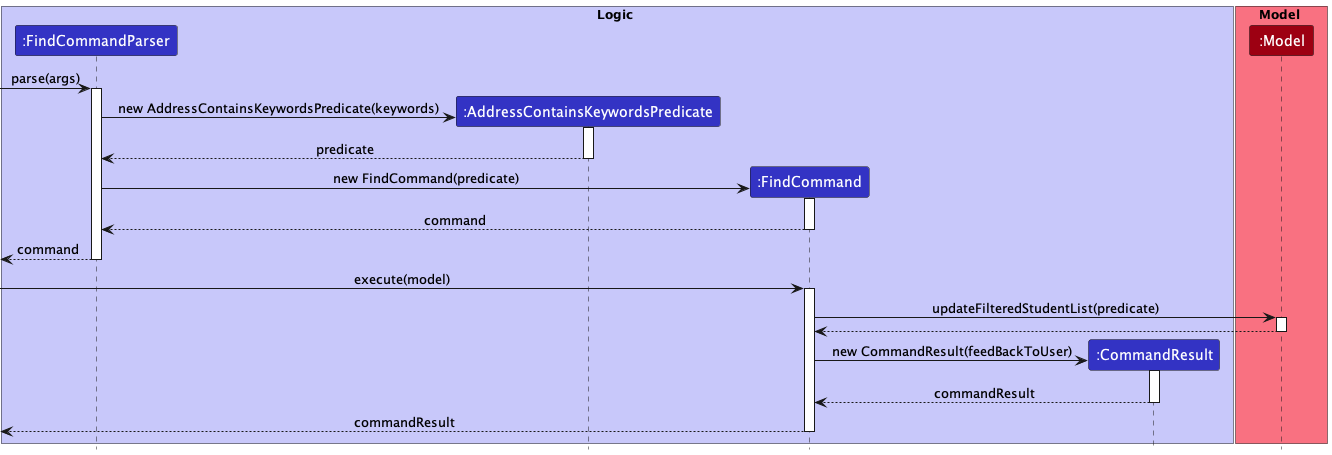

The diagram above was rendered by PlantUML. Its source (embedded in the PNG):
@startuml
!include style.puml

box Logic LOGIC_COLOR_T1
participant ":FindCommandParser" as FindCommandParser LOGIC_COLOR
participant ":AddressContainsKeywordsPredicate" as AddressContainsKeywordsPredicate LOGIC_COLOR
participant ":FindCommand" as FindCommand LOGIC_COLOR
participant ":CommandResult" as CommandResult LOGIC_COLOR
end box

box Model MODEL_COLOR_T1
participant ":Model" as Model MODEL_COLOR
end box

[-> FindCommandParser : parse(args)
activate FindCommandParser

create AddressContainsKeywordsPredicate
FindCommandParser -> AddressContainsKeywordsPredicate : new AddressContainsKeywordsPredicate(keywords)
activate AddressContainsKeywordsPredicate

AddressContainsKeywordsPredicate --> FindCommandParser : predicate
deactivate AddressContainsKeywordsPredicate

create FindCommand
FindCommandParser -> FindCommand : new FindCommand(predicate)
activate FindCommand

FindCommand --> FindCommandParser : command
deactivate FindCommand

[<--FindCommandParser : command
deactivate FindCommandParser

[->FindCommand : execute(model)
activate FindCommand

FindCommand -> Model : updateFilteredStudentList(predicate)
activate Model

Model --> FindCommand : 
deactivate Model

create CommandResult
FindCommand -> CommandResult : new CommandResult(feedBackToUser)
activate CommandResult

CommandResult --> FindCommand : commandResult
deactivate CommandResult

[<--FindCommand : commandResult
deactivate FindCommand
@enduml